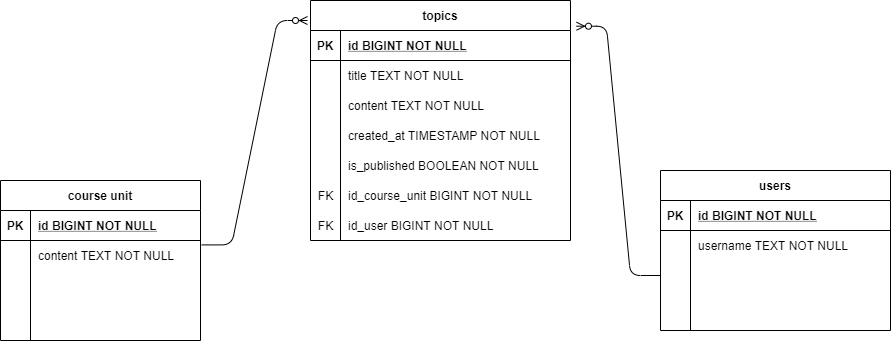

The diagram above was exported from draw.io. Its source (the exported page's mxGraphModel, read from the mxfile embedded in the PNG):
<mxGraphModel dx="1096" dy="599" grid="1" gridSize="10" guides="1" tooltips="1" connect="1" arrows="1" fold="1" page="1" pageScale="1" pageWidth="827" pageHeight="1169" math="0" shadow="0">
  <root>
    <mxCell id="0" />
    <mxCell id="1" parent="0" />
    <mxCell id="rMA_a0B7FnBLnb1sHBge-2" value="topics" style="shape=table;startSize=30;container=1;collapsible=1;childLayout=tableLayout;fixedRows=1;rowLines=0;fontStyle=1;align=center;resizeLast=1;" parent="1" vertex="1">
      <mxGeometry x="50" y="210" width="260" height="240" as="geometry" />
    </mxCell>
    <mxCell id="rMA_a0B7FnBLnb1sHBge-3" value="" style="shape=partialRectangle;collapsible=0;dropTarget=0;pointerEvents=0;fillColor=none;top=0;left=0;bottom=1;right=0;points=[[0,0.5],[1,0.5]];portConstraint=eastwest;" parent="rMA_a0B7FnBLnb1sHBge-2" vertex="1">
      <mxGeometry y="30" width="260" height="30" as="geometry" />
    </mxCell>
    <mxCell id="rMA_a0B7FnBLnb1sHBge-4" value="PK" style="shape=partialRectangle;connectable=0;fillColor=none;top=0;left=0;bottom=0;right=0;fontStyle=1;overflow=hidden;" parent="rMA_a0B7FnBLnb1sHBge-3" vertex="1">
      <mxGeometry width="30" height="30" as="geometry" />
    </mxCell>
    <mxCell id="rMA_a0B7FnBLnb1sHBge-5" value="id BIGINT NOT NULL" style="shape=partialRectangle;connectable=0;fillColor=none;top=0;left=0;bottom=0;right=0;align=left;spacingLeft=6;fontStyle=5;overflow=hidden;" parent="rMA_a0B7FnBLnb1sHBge-3" vertex="1">
      <mxGeometry x="30" width="230" height="30" as="geometry" />
    </mxCell>
    <mxCell id="rMA_a0B7FnBLnb1sHBge-6" value="" style="shape=partialRectangle;collapsible=0;dropTarget=0;pointerEvents=0;fillColor=none;top=0;left=0;bottom=0;right=0;points=[[0,0.5],[1,0.5]];portConstraint=eastwest;" parent="rMA_a0B7FnBLnb1sHBge-2" vertex="1">
      <mxGeometry y="60" width="260" height="30" as="geometry" />
    </mxCell>
    <mxCell id="rMA_a0B7FnBLnb1sHBge-7" value="" style="shape=partialRectangle;connectable=0;fillColor=none;top=0;left=0;bottom=0;right=0;editable=1;overflow=hidden;" parent="rMA_a0B7FnBLnb1sHBge-6" vertex="1">
      <mxGeometry width="30" height="30" as="geometry" />
    </mxCell>
    <mxCell id="rMA_a0B7FnBLnb1sHBge-8" value="title TEXT NOT NULL" style="shape=partialRectangle;connectable=0;fillColor=none;top=0;left=0;bottom=0;right=0;align=left;spacingLeft=6;overflow=hidden;" parent="rMA_a0B7FnBLnb1sHBge-6" vertex="1">
      <mxGeometry x="30" width="230" height="30" as="geometry" />
    </mxCell>
    <mxCell id="rMA_a0B7FnBLnb1sHBge-9" value="" style="shape=partialRectangle;collapsible=0;dropTarget=0;pointerEvents=0;fillColor=none;top=0;left=0;bottom=0;right=0;points=[[0,0.5],[1,0.5]];portConstraint=eastwest;" parent="rMA_a0B7FnBLnb1sHBge-2" vertex="1">
      <mxGeometry y="90" width="260" height="30" as="geometry" />
    </mxCell>
    <mxCell id="rMA_a0B7FnBLnb1sHBge-10" value="" style="shape=partialRectangle;connectable=0;fillColor=none;top=0;left=0;bottom=0;right=0;editable=1;overflow=hidden;" parent="rMA_a0B7FnBLnb1sHBge-9" vertex="1">
      <mxGeometry width="30" height="30" as="geometry" />
    </mxCell>
    <mxCell id="rMA_a0B7FnBLnb1sHBge-11" value="content TEXT NOT NULL" style="shape=partialRectangle;connectable=0;fillColor=none;top=0;left=0;bottom=0;right=0;align=left;spacingLeft=6;overflow=hidden;" parent="rMA_a0B7FnBLnb1sHBge-9" vertex="1">
      <mxGeometry x="30" width="230" height="30" as="geometry" />
    </mxCell>
    <mxCell id="rMA_a0B7FnBLnb1sHBge-12" value="" style="shape=partialRectangle;collapsible=0;dropTarget=0;pointerEvents=0;fillColor=none;top=0;left=0;bottom=0;right=0;points=[[0,0.5],[1,0.5]];portConstraint=eastwest;" parent="rMA_a0B7FnBLnb1sHBge-2" vertex="1">
      <mxGeometry y="120" width="260" height="30" as="geometry" />
    </mxCell>
    <mxCell id="rMA_a0B7FnBLnb1sHBge-13" value="" style="shape=partialRectangle;connectable=0;fillColor=none;top=0;left=0;bottom=0;right=0;editable=1;overflow=hidden;" parent="rMA_a0B7FnBLnb1sHBge-12" vertex="1">
      <mxGeometry width="30" height="30" as="geometry" />
    </mxCell>
    <mxCell id="rMA_a0B7FnBLnb1sHBge-14" value="created_at TIMESTAMP NOT NULL" style="shape=partialRectangle;connectable=0;fillColor=none;top=0;left=0;bottom=0;right=0;align=left;spacingLeft=6;overflow=hidden;" parent="rMA_a0B7FnBLnb1sHBge-12" vertex="1">
      <mxGeometry x="30" width="230" height="30" as="geometry" />
    </mxCell>
    <mxCell id="rMA_a0B7FnBLnb1sHBge-16" value="is_published BOOLEAN NOT NULL" style="shape=partialRectangle;connectable=0;fillColor=none;top=0;left=0;bottom=0;right=0;align=left;spacingLeft=6;overflow=hidden;" parent="1" vertex="1">
      <mxGeometry x="80" y="360" width="230" height="30" as="geometry" />
    </mxCell>
    <mxCell id="rMA_a0B7FnBLnb1sHBge-17" value="" style="shape=partialRectangle;connectable=0;fillColor=none;top=0;left=0;bottom=0;right=0;align=left;spacingLeft=6;overflow=hidden;" parent="1" vertex="1">
      <mxGeometry x="80" y="420" width="230" height="30" as="geometry" />
    </mxCell>
    <mxCell id="rMA_a0B7FnBLnb1sHBge-18" value="FK" style="text;html=1;align=center;verticalAlign=middle;resizable=0;points=[];autosize=1;" parent="1" vertex="1">
      <mxGeometry x="50" y="395" width="30" height="20" as="geometry" />
    </mxCell>
    <mxCell id="rMA_a0B7FnBLnb1sHBge-19" value="id_course_unit BIGINT NOT NULL" style="shape=partialRectangle;connectable=0;fillColor=none;top=0;left=0;bottom=0;right=0;align=left;spacingLeft=6;overflow=hidden;" parent="1" vertex="1">
      <mxGeometry x="80" y="390" width="230" height="30" as="geometry" />
    </mxCell>
    <mxCell id="rMA_a0B7FnBLnb1sHBge-20" value="id_user BIGINT NOT NULL" style="shape=partialRectangle;connectable=0;fillColor=none;top=0;left=0;bottom=0;right=0;align=left;spacingLeft=6;overflow=hidden;" parent="1" vertex="1">
      <mxGeometry x="80" y="420" width="230" height="30" as="geometry" />
    </mxCell>
    <mxCell id="rMA_a0B7FnBLnb1sHBge-21" value="FK" style="text;html=1;align=center;verticalAlign=middle;resizable=0;points=[];autosize=1;" parent="1" vertex="1">
      <mxGeometry x="50" y="425" width="30" height="20" as="geometry" />
    </mxCell>
    <mxCell id="rMA_a0B7FnBLnb1sHBge-36" value="course unit" style="shape=table;startSize=30;container=1;collapsible=1;childLayout=tableLayout;fixedRows=1;rowLines=0;fontStyle=1;align=center;resizeLast=1;" parent="1" vertex="1">
      <mxGeometry x="-260" y="390" width="200" height="160" as="geometry" />
    </mxCell>
    <mxCell id="rMA_a0B7FnBLnb1sHBge-37" value="" style="shape=partialRectangle;collapsible=0;dropTarget=0;pointerEvents=0;fillColor=none;top=0;left=0;bottom=1;right=0;points=[[0,0.5],[1,0.5]];portConstraint=eastwest;" parent="rMA_a0B7FnBLnb1sHBge-36" vertex="1">
      <mxGeometry y="30" width="200" height="30" as="geometry" />
    </mxCell>
    <mxCell id="rMA_a0B7FnBLnb1sHBge-38" value="PK" style="shape=partialRectangle;connectable=0;fillColor=none;top=0;left=0;bottom=0;right=0;fontStyle=1;overflow=hidden;" parent="rMA_a0B7FnBLnb1sHBge-37" vertex="1">
      <mxGeometry width="30" height="30" as="geometry" />
    </mxCell>
    <mxCell id="rMA_a0B7FnBLnb1sHBge-39" value="id BIGINT NOT NULL" style="shape=partialRectangle;connectable=0;fillColor=none;top=0;left=0;bottom=0;right=0;align=left;spacingLeft=6;fontStyle=5;overflow=hidden;" parent="rMA_a0B7FnBLnb1sHBge-37" vertex="1">
      <mxGeometry x="30" width="170" height="30" as="geometry" />
    </mxCell>
    <mxCell id="rMA_a0B7FnBLnb1sHBge-40" value="" style="shape=partialRectangle;collapsible=0;dropTarget=0;pointerEvents=0;fillColor=none;top=0;left=0;bottom=0;right=0;points=[[0,0.5],[1,0.5]];portConstraint=eastwest;" parent="rMA_a0B7FnBLnb1sHBge-36" vertex="1">
      <mxGeometry y="60" width="200" height="30" as="geometry" />
    </mxCell>
    <mxCell id="rMA_a0B7FnBLnb1sHBge-41" value="" style="shape=partialRectangle;connectable=0;fillColor=none;top=0;left=0;bottom=0;right=0;editable=1;overflow=hidden;" parent="rMA_a0B7FnBLnb1sHBge-40" vertex="1">
      <mxGeometry width="30" height="30" as="geometry" />
    </mxCell>
    <mxCell id="rMA_a0B7FnBLnb1sHBge-42" value="content TEXT NOT NULL" style="shape=partialRectangle;connectable=0;fillColor=none;top=0;left=0;bottom=0;right=0;align=left;spacingLeft=6;overflow=hidden;" parent="rMA_a0B7FnBLnb1sHBge-40" vertex="1">
      <mxGeometry x="30" width="170" height="30" as="geometry" />
    </mxCell>
    <mxCell id="rMA_a0B7FnBLnb1sHBge-43" value="" style="shape=partialRectangle;collapsible=0;dropTarget=0;pointerEvents=0;fillColor=none;top=0;left=0;bottom=0;right=0;points=[[0,0.5],[1,0.5]];portConstraint=eastwest;" parent="rMA_a0B7FnBLnb1sHBge-36" vertex="1">
      <mxGeometry y="90" width="200" height="30" as="geometry" />
    </mxCell>
    <mxCell id="rMA_a0B7FnBLnb1sHBge-44" value="" style="shape=partialRectangle;connectable=0;fillColor=none;top=0;left=0;bottom=0;right=0;editable=1;overflow=hidden;" parent="rMA_a0B7FnBLnb1sHBge-43" vertex="1">
      <mxGeometry width="30" height="30" as="geometry" />
    </mxCell>
    <mxCell id="rMA_a0B7FnBLnb1sHBge-45" value="" style="shape=partialRectangle;connectable=0;fillColor=none;top=0;left=0;bottom=0;right=0;align=left;spacingLeft=6;overflow=hidden;" parent="rMA_a0B7FnBLnb1sHBge-43" vertex="1">
      <mxGeometry x="30" width="170" height="30" as="geometry" />
    </mxCell>
    <mxCell id="rMA_a0B7FnBLnb1sHBge-46" value="" style="shape=partialRectangle;collapsible=0;dropTarget=0;pointerEvents=0;fillColor=none;top=0;left=0;bottom=0;right=0;points=[[0,0.5],[1,0.5]];portConstraint=eastwest;" parent="rMA_a0B7FnBLnb1sHBge-36" vertex="1">
      <mxGeometry y="120" width="200" height="30" as="geometry" />
    </mxCell>
    <mxCell id="rMA_a0B7FnBLnb1sHBge-47" value="" style="shape=partialRectangle;connectable=0;fillColor=none;top=0;left=0;bottom=0;right=0;editable=1;overflow=hidden;" parent="rMA_a0B7FnBLnb1sHBge-46" vertex="1">
      <mxGeometry width="30" height="30" as="geometry" />
    </mxCell>
    <mxCell id="rMA_a0B7FnBLnb1sHBge-48" value="" style="shape=partialRectangle;connectable=0;fillColor=none;top=0;left=0;bottom=0;right=0;align=left;spacingLeft=6;overflow=hidden;" parent="rMA_a0B7FnBLnb1sHBge-46" vertex="1">
      <mxGeometry x="30" width="170" height="30" as="geometry" />
    </mxCell>
    <mxCell id="rMA_a0B7FnBLnb1sHBge-49" value="" style="edgeStyle=entityRelationEdgeStyle;fontSize=12;html=1;endArrow=ERzeroToMany;endFill=1;exitX=1.006;exitY=0.147;exitDx=0;exitDy=0;exitPerimeter=0;" parent="1" source="rMA_a0B7FnBLnb1sHBge-40" edge="1">
      <mxGeometry width="100" height="100" relative="1" as="geometry">
        <mxPoint x="-60" y="420" as="sourcePoint" />
        <mxPoint x="47" y="230" as="targetPoint" />
      </mxGeometry>
    </mxCell>
    <mxCell id="U17qtJRvMKpqbLXbQ0Yo-1" value="users" style="shape=table;startSize=30;container=1;collapsible=1;childLayout=tableLayout;fixedRows=1;rowLines=0;fontStyle=1;align=center;resizeLast=1;" vertex="1" parent="1">
      <mxGeometry x="400" y="380" width="230" height="160" as="geometry" />
    </mxCell>
    <mxCell id="U17qtJRvMKpqbLXbQ0Yo-2" value="" style="shape=partialRectangle;collapsible=0;dropTarget=0;pointerEvents=0;fillColor=none;top=0;left=0;bottom=1;right=0;points=[[0,0.5],[1,0.5]];portConstraint=eastwest;" vertex="1" parent="U17qtJRvMKpqbLXbQ0Yo-1">
      <mxGeometry y="30" width="230" height="30" as="geometry" />
    </mxCell>
    <mxCell id="U17qtJRvMKpqbLXbQ0Yo-3" value="PK" style="shape=partialRectangle;connectable=0;fillColor=none;top=0;left=0;bottom=0;right=0;fontStyle=1;overflow=hidden;" vertex="1" parent="U17qtJRvMKpqbLXbQ0Yo-2">
      <mxGeometry width="30" height="30" as="geometry" />
    </mxCell>
    <mxCell id="U17qtJRvMKpqbLXbQ0Yo-4" value="id BIGINT NOT NULL" style="shape=partialRectangle;connectable=0;fillColor=none;top=0;left=0;bottom=0;right=0;align=left;spacingLeft=6;fontStyle=5;overflow=hidden;" vertex="1" parent="U17qtJRvMKpqbLXbQ0Yo-2">
      <mxGeometry x="30" width="200" height="30" as="geometry" />
    </mxCell>
    <mxCell id="U17qtJRvMKpqbLXbQ0Yo-5" value="" style="shape=partialRectangle;collapsible=0;dropTarget=0;pointerEvents=0;fillColor=none;top=0;left=0;bottom=0;right=0;points=[[0,0.5],[1,0.5]];portConstraint=eastwest;" vertex="1" parent="U17qtJRvMKpqbLXbQ0Yo-1">
      <mxGeometry y="60" width="230" height="30" as="geometry" />
    </mxCell>
    <mxCell id="U17qtJRvMKpqbLXbQ0Yo-6" value="" style="shape=partialRectangle;connectable=0;fillColor=none;top=0;left=0;bottom=0;right=0;editable=1;overflow=hidden;" vertex="1" parent="U17qtJRvMKpqbLXbQ0Yo-5">
      <mxGeometry width="30" height="30" as="geometry" />
    </mxCell>
    <mxCell id="U17qtJRvMKpqbLXbQ0Yo-7" value="username TEXT NOT NULL" style="shape=partialRectangle;connectable=0;fillColor=none;top=0;left=0;bottom=0;right=0;align=left;spacingLeft=6;overflow=hidden;" vertex="1" parent="U17qtJRvMKpqbLXbQ0Yo-5">
      <mxGeometry x="30" width="200" height="30" as="geometry" />
    </mxCell>
    <mxCell id="U17qtJRvMKpqbLXbQ0Yo-8" value="" style="shape=partialRectangle;collapsible=0;dropTarget=0;pointerEvents=0;fillColor=none;top=0;left=0;bottom=0;right=0;points=[[0,0.5],[1,0.5]];portConstraint=eastwest;" vertex="1" parent="U17qtJRvMKpqbLXbQ0Yo-1">
      <mxGeometry y="90" width="230" height="30" as="geometry" />
    </mxCell>
    <mxCell id="U17qtJRvMKpqbLXbQ0Yo-9" value="" style="shape=partialRectangle;connectable=0;fillColor=none;top=0;left=0;bottom=0;right=0;editable=1;overflow=hidden;" vertex="1" parent="U17qtJRvMKpqbLXbQ0Yo-8">
      <mxGeometry width="30" height="30" as="geometry" />
    </mxCell>
    <mxCell id="U17qtJRvMKpqbLXbQ0Yo-10" value="" style="shape=partialRectangle;connectable=0;fillColor=none;top=0;left=0;bottom=0;right=0;align=left;spacingLeft=6;overflow=hidden;" vertex="1" parent="U17qtJRvMKpqbLXbQ0Yo-8">
      <mxGeometry x="30" width="200" height="30" as="geometry" />
    </mxCell>
    <mxCell id="U17qtJRvMKpqbLXbQ0Yo-11" value="" style="shape=partialRectangle;collapsible=0;dropTarget=0;pointerEvents=0;fillColor=none;top=0;left=0;bottom=0;right=0;points=[[0,0.5],[1,0.5]];portConstraint=eastwest;" vertex="1" parent="U17qtJRvMKpqbLXbQ0Yo-1">
      <mxGeometry y="120" width="230" height="30" as="geometry" />
    </mxCell>
    <mxCell id="U17qtJRvMKpqbLXbQ0Yo-12" value="" style="shape=partialRectangle;connectable=0;fillColor=none;top=0;left=0;bottom=0;right=0;editable=1;overflow=hidden;" vertex="1" parent="U17qtJRvMKpqbLXbQ0Yo-11">
      <mxGeometry width="30" height="30" as="geometry" />
    </mxCell>
    <mxCell id="U17qtJRvMKpqbLXbQ0Yo-13" value="" style="shape=partialRectangle;connectable=0;fillColor=none;top=0;left=0;bottom=0;right=0;align=left;spacingLeft=6;overflow=hidden;" vertex="1" parent="U17qtJRvMKpqbLXbQ0Yo-11">
      <mxGeometry x="30" width="200" height="30" as="geometry" />
    </mxCell>
    <mxCell id="U17qtJRvMKpqbLXbQ0Yo-14" value="" style="edgeStyle=entityRelationEdgeStyle;fontSize=12;html=1;endArrow=ERzeroToMany;endFill=1;entryX=1.023;entryY=-0.143;entryDx=0;entryDy=0;entryPerimeter=0;exitX=0;exitY=0.5;exitDx=0;exitDy=0;" edge="1" parent="1" source="U17qtJRvMKpqbLXbQ0Yo-8" target="rMA_a0B7FnBLnb1sHBge-3">
      <mxGeometry width="100" height="100" relative="1" as="geometry">
        <mxPoint x="330" y="670" as="sourcePoint" />
        <mxPoint x="430" y="570" as="targetPoint" />
      </mxGeometry>
    </mxCell>
  </root>
</mxGraphModel>